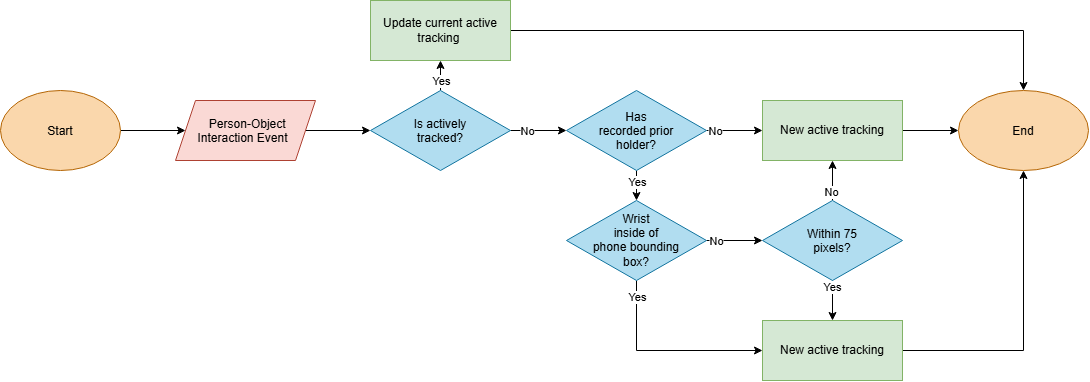

The diagram above was exported from draw.io. Its source (the exported page's mxGraphModel, read from the mxfile embedded in the PNG):
<mxGraphModel dx="890" dy="507" grid="1" gridSize="10" guides="1" tooltips="1" connect="1" arrows="1" fold="1" page="1" pageScale="1" pageWidth="827" pageHeight="1169" math="0" shadow="0">
  <root>
    <mxCell id="0" />
    <mxCell id="1" parent="0" />
    <mxCell id="XcxedHV15Ivq9bBy864M-3" edge="1" parent="1" source="XcxedHV15Ivq9bBy864M-1" style="edgeStyle=orthogonalEdgeStyle;rounded=0;orthogonalLoop=1;jettySize=auto;html=1;defaultLabelBackgroundColor=gap;" target="XcxedHV15Ivq9bBy864M-2" value="">
      <mxGeometry relative="1" as="geometry" />
    </mxCell>
    <mxCell id="XcxedHV15Ivq9bBy864M-1" parent="1" style="ellipse;whiteSpace=wrap;html=1;shapeInside=1;fillColor=#fad7ac;strokeColor=#b46504;" value="Start" vertex="1">
      <mxGeometry height="80" width="120" x="140" y="230" as="geometry" />
    </mxCell>
    <mxCell id="XcxedHV15Ivq9bBy864M-5" edge="1" parent="1" source="XcxedHV15Ivq9bBy864M-2" style="edgeStyle=orthogonalEdgeStyle;rounded=0;orthogonalLoop=1;jettySize=auto;html=1;defaultLabelBackgroundColor=gap;" target="XcxedHV15Ivq9bBy864M-4" value="">
      <mxGeometry relative="1" as="geometry" />
    </mxCell>
    <mxCell id="XcxedHV15Ivq9bBy864M-2" parent="1" style="shape=parallelogram;perimeter=parallelogramPerimeter;whiteSpace=wrap;html=1;shapeInside=1;fixedSize=1;fillColor=#fad9d5;strokeColor=#ae4132;" value="Person-Object&lt;br&gt;Interaction Event" vertex="1">
      <mxGeometry height="60" width="140" x="315" y="240" as="geometry" />
    </mxCell>
    <mxCell id="XcxedHV15Ivq9bBy864M-7" edge="1" parent="1" source="XcxedHV15Ivq9bBy864M-4" style="edgeStyle=orthogonalEdgeStyle;rounded=0;orthogonalLoop=1;jettySize=auto;html=1;defaultLabelBackgroundColor=gap;" target="XcxedHV15Ivq9bBy864M-6" value="">
      <mxGeometry relative="1" as="geometry" />
    </mxCell>
    <mxCell id="XcxedHV15Ivq9bBy864M-26" connectable="0" parent="XcxedHV15Ivq9bBy864M-7" style="edgeLabel;html=1;align=center;verticalAlign=middle;resizable=0;points=[];defaultLabelBackgroundColor=gap;" value="No" vertex="1">
      <mxGeometry relative="1" x="-0.2136" y="-2" as="geometry">
        <mxPoint x="-6" y="-2" as="offset" />
      </mxGeometry>
    </mxCell>
    <mxCell id="XcxedHV15Ivq9bBy864M-13" edge="1" parent="1" source="XcxedHV15Ivq9bBy864M-4" style="edgeStyle=orthogonalEdgeStyle;rounded=0;orthogonalLoop=1;jettySize=auto;html=1;defaultLabelBackgroundColor=gap;" target="XcxedHV15Ivq9bBy864M-12" value="">
      <mxGeometry relative="1" as="geometry" />
    </mxCell>
    <mxCell id="XcxedHV15Ivq9bBy864M-25" connectable="0" parent="XcxedHV15Ivq9bBy864M-13" style="edgeLabel;html=1;align=center;verticalAlign=middle;resizable=0;points=[];defaultLabelBackgroundColor=gap;" value="Yes" vertex="1">
      <mxGeometry relative="1" x="-0.4327" y="-1" as="geometry">
        <mxPoint x="-1" y="4" as="offset" />
      </mxGeometry>
    </mxCell>
    <mxCell id="XcxedHV15Ivq9bBy864M-4" parent="1" style="rhombus;whiteSpace=wrap;html=1;shapeInside=1;fillColor=#b1ddf0;strokeColor=#10739e;" value="Is actively&lt;br&gt;tracked?" vertex="1">
      <mxGeometry height="80" width="140" x="510" y="230" as="geometry" />
    </mxCell>
    <mxCell id="XcxedHV15Ivq9bBy864M-9" edge="1" parent="1" source="XcxedHV15Ivq9bBy864M-6" style="edgeStyle=orthogonalEdgeStyle;rounded=0;orthogonalLoop=1;jettySize=auto;html=1;defaultLabelBackgroundColor=gap;" target="XcxedHV15Ivq9bBy864M-8" value="">
      <mxGeometry relative="1" as="geometry" />
    </mxCell>
    <mxCell id="XcxedHV15Ivq9bBy864M-28" connectable="0" parent="XcxedHV15Ivq9bBy864M-9" style="edgeLabel;html=1;align=center;verticalAlign=middle;resizable=0;points=[];defaultLabelBackgroundColor=gap;" value="Yes" vertex="1">
      <mxGeometry relative="1" x="-0.5673" y="-2" as="geometry">
        <mxPoint x="2" as="offset" />
      </mxGeometry>
    </mxCell>
    <mxCell id="XcxedHV15Ivq9bBy864M-15" edge="1" parent="1" source="XcxedHV15Ivq9bBy864M-6" style="edgeStyle=orthogonalEdgeStyle;rounded=0;orthogonalLoop=1;jettySize=auto;html=1;defaultLabelBackgroundColor=gap;" target="XcxedHV15Ivq9bBy864M-14">
      <mxGeometry relative="1" as="geometry" />
    </mxCell>
    <mxCell id="XcxedHV15Ivq9bBy864M-27" connectable="0" parent="XcxedHV15Ivq9bBy864M-15" style="edgeLabel;html=1;align=center;verticalAlign=middle;resizable=0;points=[];defaultLabelBackgroundColor=gap;" value="No" vertex="1">
      <mxGeometry relative="1" x="-0.2424" y="-3" as="geometry">
        <mxPoint x="-13" y="-3" as="offset" />
      </mxGeometry>
    </mxCell>
    <mxCell id="XcxedHV15Ivq9bBy864M-6" parent="1" style="rhombus;whiteSpace=wrap;html=1;shapeInside=1;fillColor=#b1ddf0;strokeColor=#10739e;" value="Has recorded prior&lt;br&gt;holder?" vertex="1">
      <mxGeometry height="80" width="140" x="706" y="230" as="geometry" />
    </mxCell>
    <mxCell id="XcxedHV15Ivq9bBy864M-11" edge="1" parent="1" source="XcxedHV15Ivq9bBy864M-8" style="edgeStyle=orthogonalEdgeStyle;rounded=0;orthogonalLoop=1;jettySize=auto;html=1;defaultLabelBackgroundColor=gap;" target="XcxedHV15Ivq9bBy864M-10" value="">
      <mxGeometry relative="1" as="geometry" />
    </mxCell>
    <mxCell id="XcxedHV15Ivq9bBy864M-31" connectable="0" parent="XcxedHV15Ivq9bBy864M-11" style="edgeLabel;html=1;align=center;verticalAlign=middle;resizable=0;points=[];defaultLabelBackgroundColor=gap;" value="No" vertex="1">
      <mxGeometry relative="1" x="-0.6909" y="-3" as="geometry">
        <mxPoint y="-3" as="offset" />
      </mxGeometry>
    </mxCell>
    <mxCell id="QqNRDxN3cEFVrrUBob-y-2" edge="1" parent="1" source="XcxedHV15Ivq9bBy864M-8" style="edgeStyle=orthogonalEdgeStyle;rounded=0;orthogonalLoop=1;jettySize=auto;html=1;exitX=0.5;exitY=1;exitDx=0;exitDy=0;entryX=0;entryY=0.5;entryDx=0;entryDy=0;defaultLabelBackgroundColor=gap;" target="XcxedHV15Ivq9bBy864M-21">
      <mxGeometry relative="1" as="geometry" />
    </mxCell>
    <mxCell id="QqNRDxN3cEFVrrUBob-y-3" connectable="0" parent="QqNRDxN3cEFVrrUBob-y-2" style="edgeLabel;html=1;align=center;verticalAlign=middle;resizable=0;points=[];defaultLabelBackgroundColor=gap;" value="Yes" vertex="1">
      <mxGeometry relative="1" x="-0.8409" y="-1" as="geometry">
        <mxPoint x="1" as="offset" />
      </mxGeometry>
    </mxCell>
    <mxCell id="XcxedHV15Ivq9bBy864M-8" parent="1" style="rhombus;whiteSpace=wrap;html=1;shapeInside=1;fillColor=#b1ddf0;strokeColor=#10739e;" value="Wrist inside of phone bounding box?" vertex="1">
      <mxGeometry height="80" width="140" x="706" y="340" as="geometry" />
    </mxCell>
    <mxCell id="XcxedHV15Ivq9bBy864M-22" edge="1" parent="1" source="XcxedHV15Ivq9bBy864M-10" style="edgeStyle=orthogonalEdgeStyle;rounded=0;orthogonalLoop=1;jettySize=auto;html=1;entryX=0.5;entryY=0;entryDx=0;entryDy=0;defaultLabelBackgroundColor=gap;" target="XcxedHV15Ivq9bBy864M-21">
      <mxGeometry relative="1" as="geometry" />
    </mxCell>
    <mxCell id="XcxedHV15Ivq9bBy864M-33" connectable="0" parent="XcxedHV15Ivq9bBy864M-22" style="edgeLabel;html=1;align=center;verticalAlign=middle;resizable=0;points=[];defaultLabelBackgroundColor=gap;" value="Yes" vertex="1">
      <mxGeometry relative="1" x="-0.7061" y="-1" as="geometry">
        <mxPoint as="offset" />
      </mxGeometry>
    </mxCell>
    <mxCell id="XcxedHV15Ivq9bBy864M-23" edge="1" parent="1" source="XcxedHV15Ivq9bBy864M-10" style="edgeStyle=orthogonalEdgeStyle;rounded=0;orthogonalLoop=1;jettySize=auto;html=1;entryX=0.5;entryY=1;entryDx=0;entryDy=0;defaultLabelBackgroundColor=gap;" target="XcxedHV15Ivq9bBy864M-14">
      <mxGeometry relative="1" as="geometry" />
    </mxCell>
    <mxCell id="XcxedHV15Ivq9bBy864M-32" connectable="0" parent="XcxedHV15Ivq9bBy864M-23" style="edgeLabel;html=1;align=center;verticalAlign=middle;resizable=0;points=[];defaultLabelBackgroundColor=gap;" value="No" vertex="1">
      <mxGeometry relative="1" x="-0.5606" y="2" as="geometry">
        <mxPoint as="offset" />
      </mxGeometry>
    </mxCell>
    <mxCell id="XcxedHV15Ivq9bBy864M-10" parent="1" style="rhombus;whiteSpace=wrap;html=1;shapeInside=1;fillColor=#b1ddf0;strokeColor=#10739e;" value="Within 75 pixels?" vertex="1">
      <mxGeometry height="80" width="140" x="902" y="340" as="geometry" />
    </mxCell>
    <mxCell id="XcxedHV15Ivq9bBy864M-19" edge="1" parent="1" source="XcxedHV15Ivq9bBy864M-12" style="edgeStyle=orthogonalEdgeStyle;rounded=0;orthogonalLoop=1;jettySize=auto;html=1;entryX=0.5;entryY=0;entryDx=0;entryDy=0;defaultLabelBackgroundColor=gap;" target="XcxedHV15Ivq9bBy864M-16">
      <mxGeometry relative="1" as="geometry" />
    </mxCell>
    <mxCell id="XcxedHV15Ivq9bBy864M-12" parent="1" style="whiteSpace=wrap;html=1;fillColor=#d5e8d4;strokeColor=#82b366;" value="Update current active tracking&amp;nbsp;" vertex="1">
      <mxGeometry height="60" width="140" x="510" y="140" as="geometry" />
    </mxCell>
    <mxCell id="XcxedHV15Ivq9bBy864M-17" edge="1" parent="1" source="XcxedHV15Ivq9bBy864M-14" style="edgeStyle=orthogonalEdgeStyle;rounded=0;orthogonalLoop=1;jettySize=auto;html=1;defaultLabelBackgroundColor=gap;" target="XcxedHV15Ivq9bBy864M-16" value="">
      <mxGeometry relative="1" as="geometry" />
    </mxCell>
    <mxCell id="XcxedHV15Ivq9bBy864M-14" parent="1" style="whiteSpace=wrap;html=1;fillColor=#d5e8d4;strokeColor=#82b366;" value="New active tracking" vertex="1">
      <mxGeometry height="60" width="140" x="902" y="240" as="geometry" />
    </mxCell>
    <mxCell id="XcxedHV15Ivq9bBy864M-16" parent="1" style="ellipse;whiteSpace=wrap;html=1;shapeInside=1;fillColor=#fad7ac;strokeColor=#b46504;" value="End" vertex="1">
      <mxGeometry height="80" width="130" x="1098" y="230" as="geometry" />
    </mxCell>
    <mxCell id="XcxedHV15Ivq9bBy864M-24" edge="1" parent="1" source="XcxedHV15Ivq9bBy864M-21" style="edgeStyle=orthogonalEdgeStyle;rounded=0;orthogonalLoop=1;jettySize=auto;html=1;entryX=0.5;entryY=1;entryDx=0;entryDy=0;defaultLabelBackgroundColor=gap;" target="XcxedHV15Ivq9bBy864M-16">
      <mxGeometry relative="1" as="geometry" />
    </mxCell>
    <mxCell id="XcxedHV15Ivq9bBy864M-21" parent="1" style="whiteSpace=wrap;html=1;fillColor=#d5e8d4;strokeColor=#82b366;" value="New active tracking" vertex="1">
      <mxGeometry height="60" width="140" x="902" y="460" as="geometry" />
    </mxCell>
  </root>
</mxGraphModel>